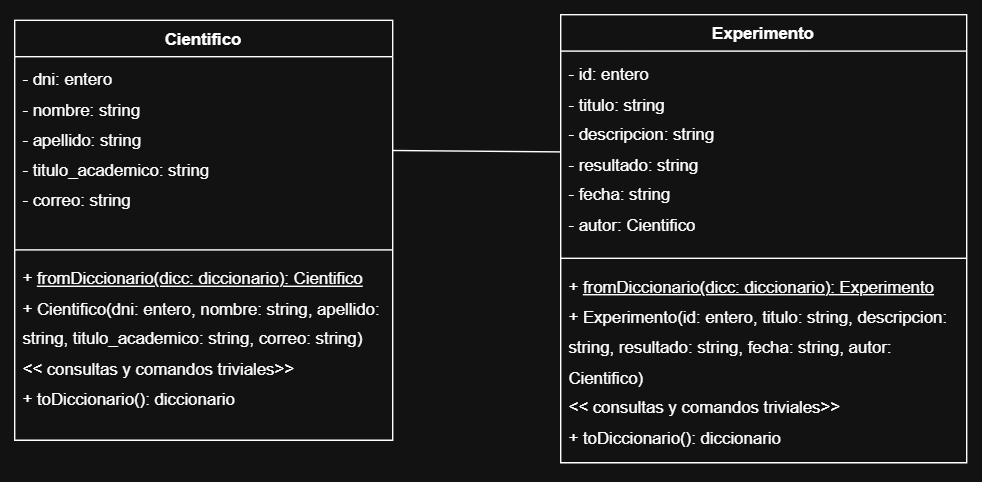

The diagram above was exported from draw.io. Its source (the exported page's mxGraphModel, read from the mxfile embedded in the PNG):
<mxGraphModel dx="1107" dy="674" grid="1" gridSize="10" guides="1" tooltips="1" connect="1" arrows="1" fold="1" page="1" pageScale="1" pageWidth="827" pageHeight="1169" math="0" shadow="0">
  <root>
    <mxCell id="0" />
    <mxCell id="1" parent="0" />
    <mxCell id="pyI_VpqhGbdEOF7R27tS-1" value="Cientifico" style="swimlane;fontStyle=1;align=center;verticalAlign=top;childLayout=stackLayout;horizontal=1;startSize=26;horizontalStack=0;resizeParent=1;resizeParentMax=0;resizeLast=0;collapsible=1;marginBottom=0;whiteSpace=wrap;html=1;" parent="1" vertex="1">
      <mxGeometry x="80" y="109" width="270" height="300" as="geometry" />
    </mxCell>
    <mxCell id="pyI_VpqhGbdEOF7R27tS-2" value="&lt;div style=&quot;line-height: 180%;&quot;&gt;- dni: entero&lt;div&gt;- nombre: string&lt;/div&gt;&lt;div&gt;- apellido: string&lt;/div&gt;&lt;div&gt;- titulo_academico: string&lt;/div&gt;&lt;div&gt;- correo: string&lt;/div&gt;&lt;/div&gt;" style="text;strokeColor=none;fillColor=none;align=left;verticalAlign=top;spacingLeft=4;spacingRight=4;overflow=hidden;rotatable=0;points=[[0,0.5],[1,0.5]];portConstraint=eastwest;whiteSpace=wrap;html=1;" parent="pyI_VpqhGbdEOF7R27tS-1" vertex="1">
      <mxGeometry y="26" width="270" height="134" as="geometry" />
    </mxCell>
    <mxCell id="pyI_VpqhGbdEOF7R27tS-3" value="" style="line;strokeWidth=1;fillColor=none;align=left;verticalAlign=middle;spacingTop=-1;spacingLeft=3;spacingRight=3;rotatable=0;labelPosition=right;points=[];portConstraint=eastwest;strokeColor=inherit;" parent="pyI_VpqhGbdEOF7R27tS-1" vertex="1">
      <mxGeometry y="160" width="270" height="8" as="geometry" />
    </mxCell>
    <mxCell id="pyI_VpqhGbdEOF7R27tS-4" value="&lt;div style=&quot;line-height: 180%;&quot;&gt;&lt;div&gt;+&amp;nbsp;&lt;u&gt;fromDiccionario(dicc: diccionario): Cientifico&lt;/u&gt;&lt;/div&gt;+ Cientifico(dni: entero, nombre: string, apellido: string, titulo_academico: string, correo: string)&lt;div&gt;&amp;lt;&amp;lt; consultas y comandos triviales&amp;gt;&amp;gt;&lt;/div&gt;&lt;div&gt;+ toDiccionario(): diccionario&lt;/div&gt;&lt;/div&gt;" style="text;strokeColor=none;fillColor=none;align=left;verticalAlign=top;spacingLeft=4;spacingRight=4;overflow=hidden;rotatable=0;points=[[0,0.5],[1,0.5]];portConstraint=eastwest;whiteSpace=wrap;html=1;" parent="pyI_VpqhGbdEOF7R27tS-1" vertex="1">
      <mxGeometry y="168" width="270" height="132" as="geometry" />
    </mxCell>
    <mxCell id="pyI_VpqhGbdEOF7R27tS-5" value="Experimento" style="swimlane;fontStyle=1;align=center;verticalAlign=top;childLayout=stackLayout;horizontal=1;startSize=26;horizontalStack=0;resizeParent=1;resizeParentMax=0;resizeLast=0;collapsible=1;marginBottom=0;whiteSpace=wrap;html=1;" parent="1" vertex="1">
      <mxGeometry x="470" y="105" width="290" height="320" as="geometry" />
    </mxCell>
    <mxCell id="pyI_VpqhGbdEOF7R27tS-6" value="&lt;div style=&quot;line-height: 180%;&quot;&gt;- id: entero&lt;div&gt;- titulo: string&lt;/div&gt;&lt;div&gt;- descripcion: string&lt;/div&gt;&lt;div&gt;- resultado: string&lt;/div&gt;&lt;div&gt;- fecha: string&lt;/div&gt;&lt;div&gt;- autor: Cientifico&lt;/div&gt;&lt;/div&gt;" style="text;strokeColor=none;fillColor=none;align=left;verticalAlign=top;spacingLeft=4;spacingRight=4;overflow=hidden;rotatable=0;points=[[0,0.5],[1,0.5]];portConstraint=eastwest;whiteSpace=wrap;html=1;" parent="pyI_VpqhGbdEOF7R27tS-5" vertex="1">
      <mxGeometry y="26" width="290" height="144" as="geometry" />
    </mxCell>
    <mxCell id="pyI_VpqhGbdEOF7R27tS-7" value="" style="line;strokeWidth=1;fillColor=none;align=left;verticalAlign=middle;spacingTop=-1;spacingLeft=3;spacingRight=3;rotatable=0;labelPosition=right;points=[];portConstraint=eastwest;strokeColor=inherit;" parent="pyI_VpqhGbdEOF7R27tS-5" vertex="1">
      <mxGeometry y="170" width="290" height="8" as="geometry" />
    </mxCell>
    <mxCell id="pyI_VpqhGbdEOF7R27tS-8" value="&lt;div style=&quot;line-height: 180%;&quot;&gt;&lt;div&gt;+ &lt;u&gt;fromDiccionario(dicc: diccionario): Experimento&lt;/u&gt;&lt;/div&gt;+ Experimento(id: entero, titulo: string, descripcion: string, resultado: string, fecha: string, autor: Cientifico)&lt;div&gt;&amp;lt;&amp;lt; consultas y comandos triviales&amp;gt;&amp;gt;&lt;/div&gt;&lt;div&gt;+ toDiccionario(): diccionario&lt;/div&gt;&lt;/div&gt;" style="text;strokeColor=none;fillColor=none;align=left;verticalAlign=top;spacingLeft=4;spacingRight=4;overflow=hidden;rotatable=0;points=[[0,0.5],[1,0.5]];portConstraint=eastwest;whiteSpace=wrap;html=1;" parent="pyI_VpqhGbdEOF7R27tS-5" vertex="1">
      <mxGeometry y="178" width="290" height="142" as="geometry" />
    </mxCell>
    <mxCell id="pyI_VpqhGbdEOF7R27tS-9" value="" style="endArrow=none;html=1;rounded=0;entryX=0;entryY=0.5;entryDx=0;entryDy=0;exitX=1;exitY=0.5;exitDx=0;exitDy=0;" parent="1" source="pyI_VpqhGbdEOF7R27tS-2" target="pyI_VpqhGbdEOF7R27tS-6" edge="1">
      <mxGeometry width="50" height="50" relative="1" as="geometry">
        <mxPoint x="240" y="310" as="sourcePoint" />
        <mxPoint x="290" y="260" as="targetPoint" />
      </mxGeometry>
    </mxCell>
  </root>
</mxGraphModel>